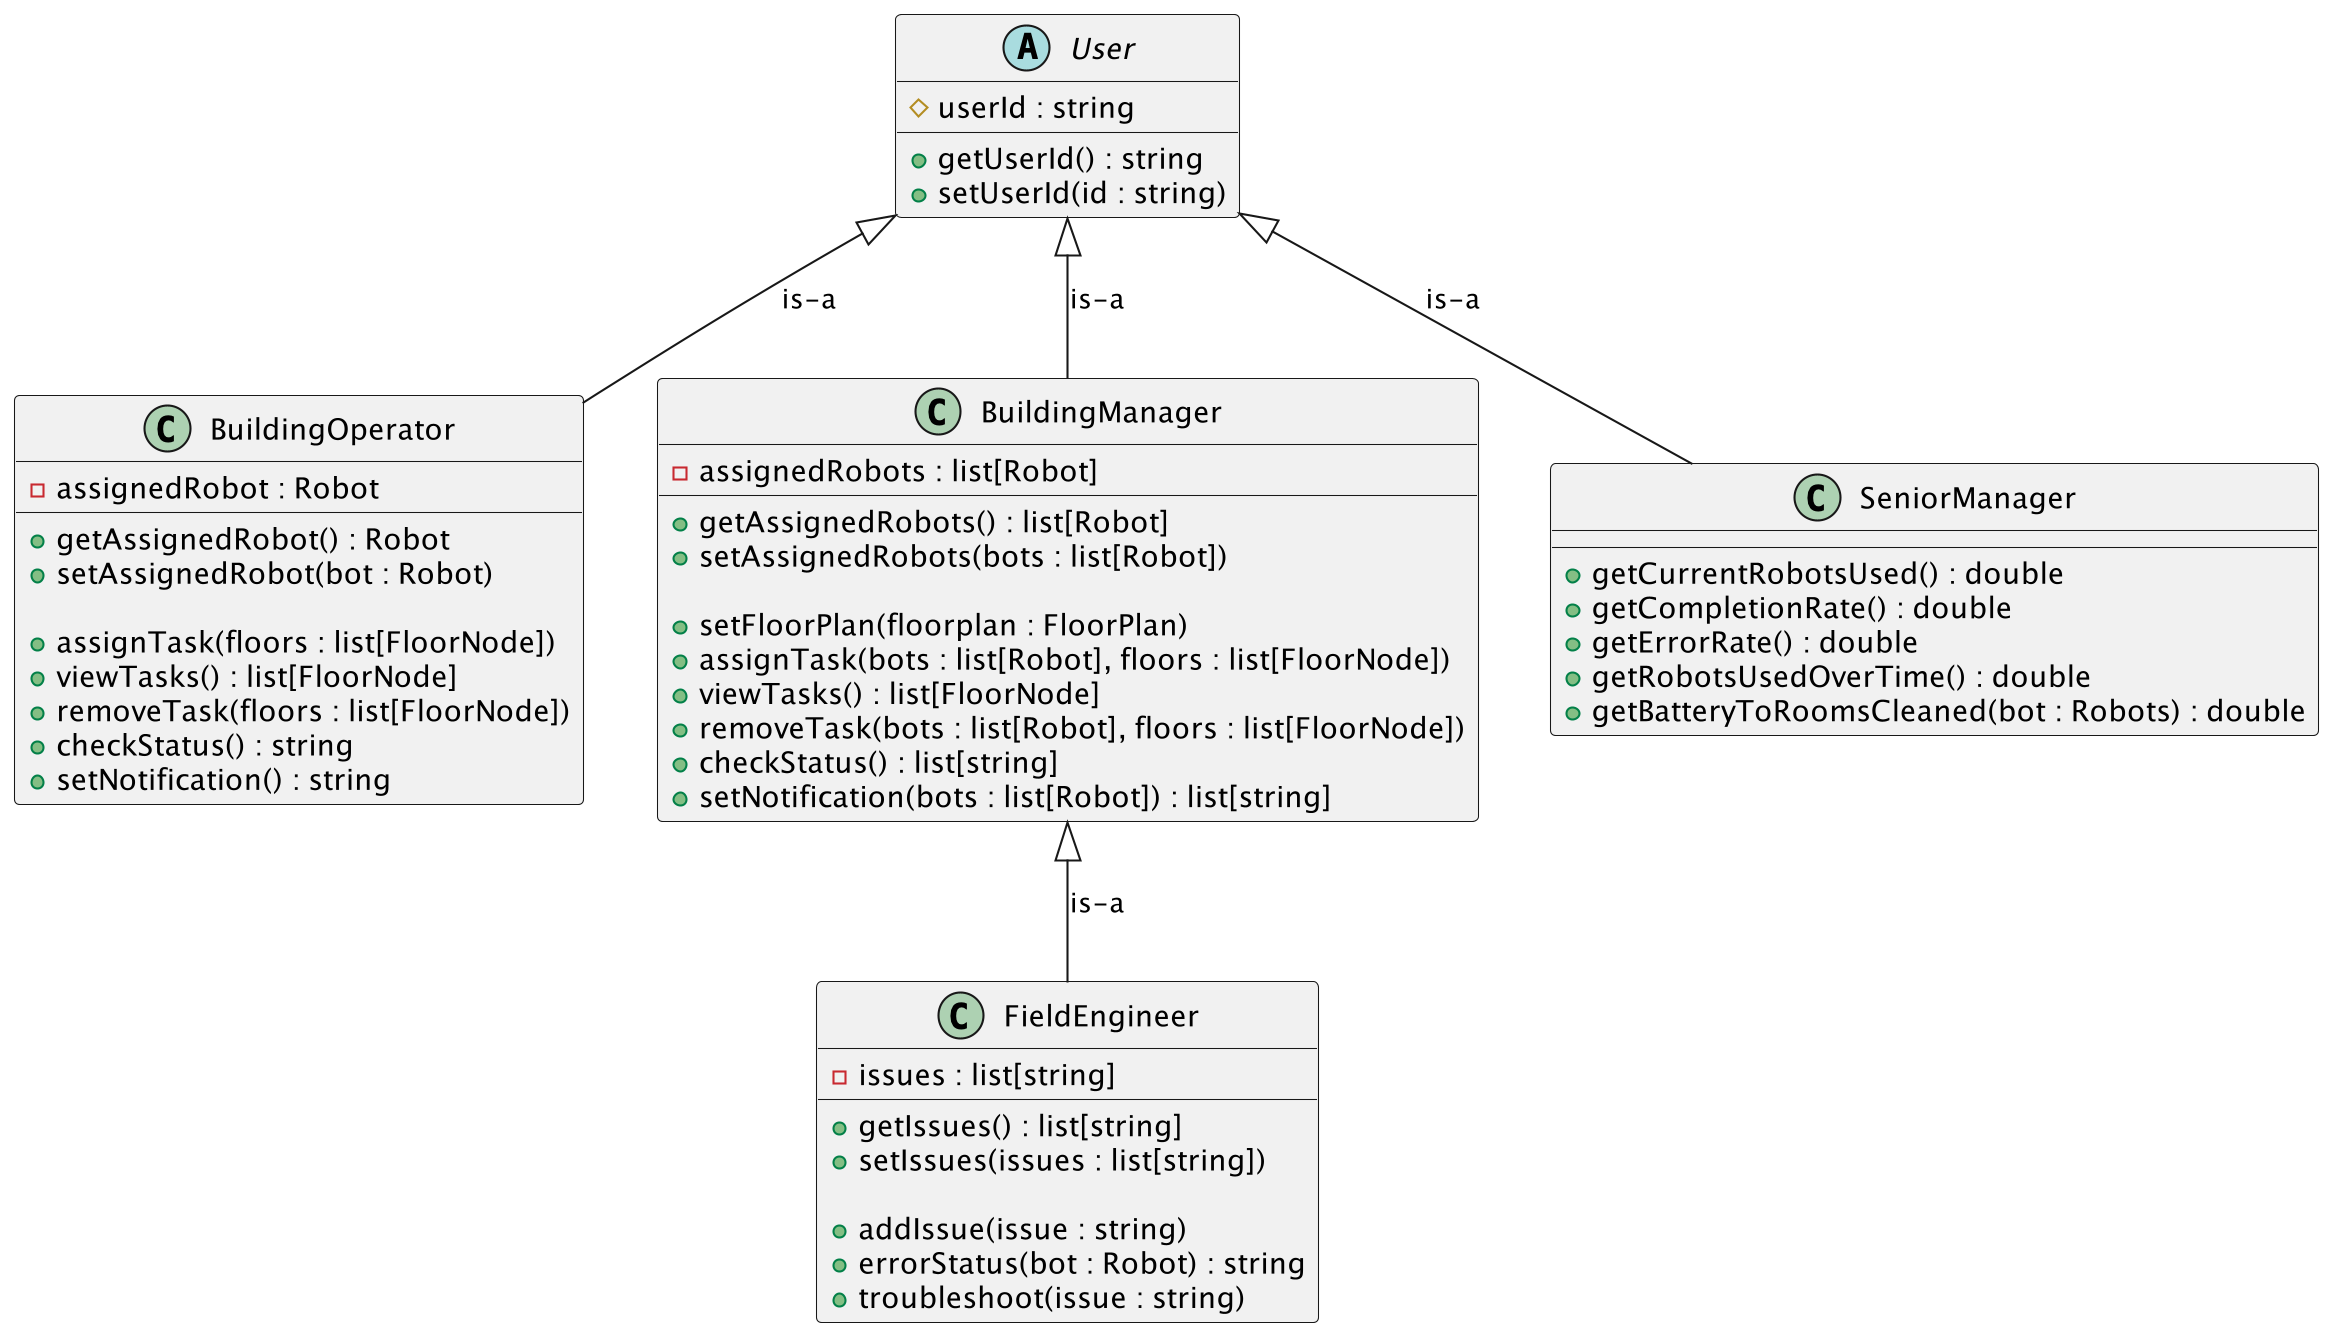

The diagram above was rendered by PlantUML. Its source (embedded in the PNG):
@startuml Users
skinparam dpi 200
skinparam DefaultFontName Inconsolata
' To produce the UML png

abstract User {
    # userId : string

    + getUserId() : string
    + setUserId(id : string)
}

class BuildingOperator {
    - assignedRobot : Robot

    + getAssignedRobot() : Robot
    + setAssignedRobot(bot : Robot)

    + assignTask(floors : list[FloorNode])
    + viewTasks() : list[FloorNode]
    + removeTask(floors : list[FloorNode])
    + checkStatus() : string
    + setNotification() : string
}

class BuildingManager {
    - assignedRobots : list[Robot]

    + getAssignedRobots() : list[Robot]
    + setAssignedRobots(bots : list[Robot])

    + setFloorPlan(floorplan : FloorPlan)
    + assignTask(bots : list[Robot], floors : list[FloorNode])
    + viewTasks() : list[FloorNode]
    + removeTask(bots : list[Robot], floors : list[FloorNode])
    + checkStatus() : list[string]
    + setNotification(bots : list[Robot]) : list[string]
}

class SeniorManager {

    + getCurrentRobotsUsed() : double
    + getCompletionRate() : double
    + getErrorRate() : double
    + getRobotsUsedOverTime() : double
    + getBatteryToRoomsCleaned(bot : Robots) : double
}

class FieldEngineer {
    - issues : list[string]

    + getIssues() : list[string]
    + setIssues(issues : list[string])

    + addIssue(issue : string)
    + errorStatus(bot : Robot) : string
    + troubleshoot(issue : string)        

}

User <|-- BuildingOperator : is-a
User <|-- BuildingManager : is-a
BuildingManager <|-- FieldEngineer : is-a
User <|-- SeniorManager : is-a

@enduml